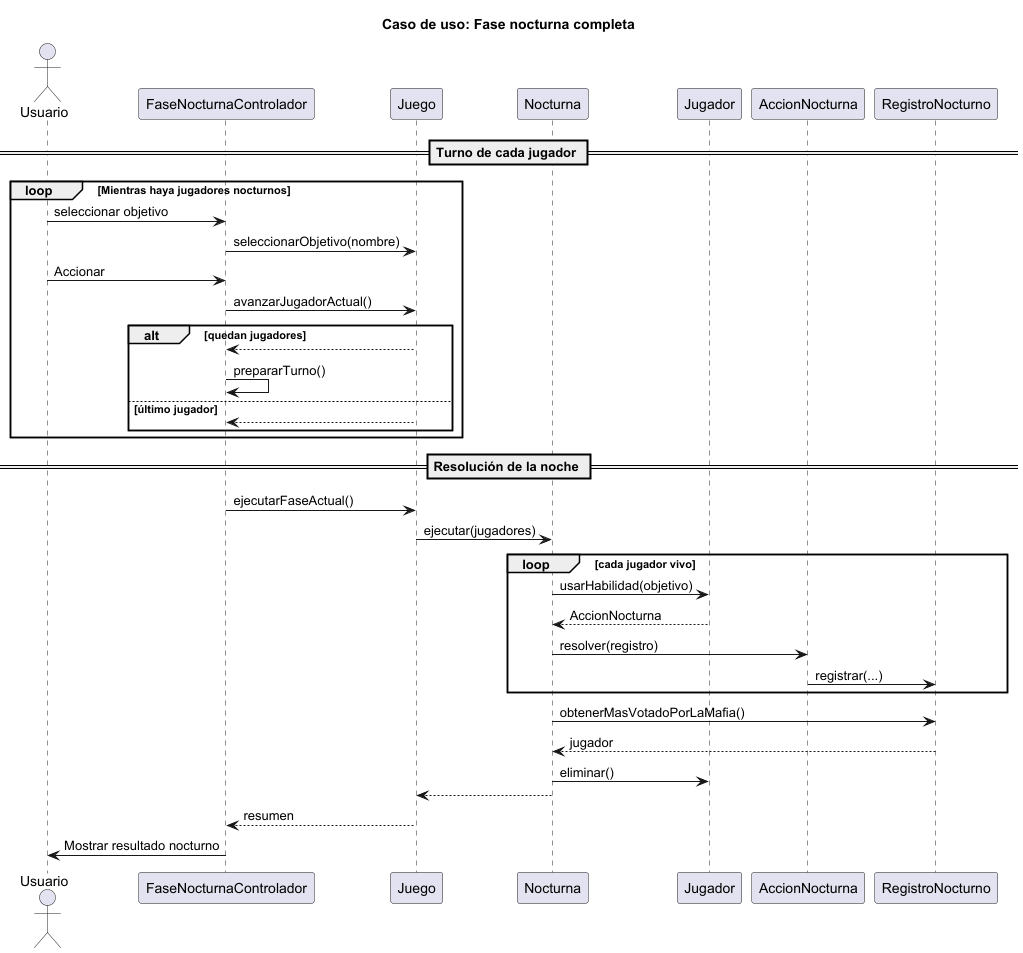

The diagram above was rendered by PlantUML. Its source (embedded in the PNG):
@startuml
title Caso de uso: Fase nocturna completa

actor Usuario

participant FaseNocturnaControlador as Controlador
participant Juego
participant Nocturna
participant Jugador
participant AccionNocturna
participant RegistroNocturno

== Turno de cada jugador ==

loop Mientras haya jugadores nocturnos
Usuario -> Controlador : seleccionar objetivo
Controlador -> Juego : seleccionarObjetivo(nombre)

Usuario -> Controlador : Accionar
Controlador -> Juego : avanzarJugadorActual()

alt quedan jugadores
Juego --> Controlador
Controlador -> Controlador : prepararTurno()
else último jugador
Juego --> Controlador
end
end

== Resolución de la noche ==

Controlador -> Juego : ejecutarFaseActual()

Juego -> Nocturna : ejecutar(jugadores)

loop cada jugador vivo

Nocturna -> Jugador : usarHabilidad(objetivo)

Jugador --> Nocturna : AccionNocturna

Nocturna -> AccionNocturna : resolver(registro)

AccionNocturna -> RegistroNocturno : registrar(...)

end

Nocturna -> RegistroNocturno : obtenerMasVotadoPorLaMafia()

RegistroNocturno --> Nocturna : jugador

Nocturna -> Jugador : eliminar()

Nocturna --> Juego

Juego --> Controlador : resumen

Controlador -> Usuario : Mostrar resultado nocturno

@enduml